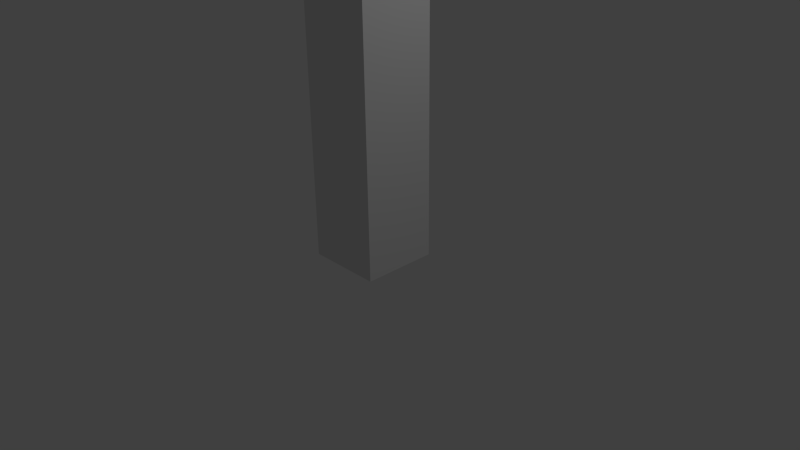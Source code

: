 # Source: untitled.blend  (saved by Blender 2.75.0; exported with 4.5.12 LTS)
import bpy
from mathutils import Matrix  # noqa: F401  (used for matrix-valued properties, if any)

bpy.ops.wm.read_factory_settings(use_empty=True)
scene = bpy.context.scene
scene.name = 'Scene'

# ---- collections
col_collection_1 = bpy.data.collections.new('Collection 1'); scene.collection.children.link(col_collection_1)

# ---- materials (node trees are filled in below, after node groups)
mat_material = bpy.data.materials.new('Material')
mat_material.alpha_threshold = 0.0
mat_material.use_transparent_shadow = False
mat_material.roughness = 0.5
mat_material.line_color = (0.0, 0.0, 0.0, 1.0)

# ---- material node trees

# ---- world
world_world = bpy.data.worlds.new('World'); scene.world = world_world
world_world.color = (0.05088, 0.05088, 0.05088)
world_world.use_sun_shadow = False
world_world.sun_shadow_jitter_overblur = 0.0
world_world.cycles.sampling_method = 'MANUAL'
world_world.cycles.sample_map_resolution = 256

# ---- cameras
cam_camera = bpy.data.cameras.new('Camera')
cam_camera.clip_end = 100.0
cam_camera.lens = 35.0
cam_camera.sensor_width = 32.0
cam_camera.sensor_height = 18.0
cam_camera.ortho_scale = 7.314
cam_camera.dof.focus_distance = 0.0
cam_camera.dof.aperture_fstop = 128.0

# ---- lights
light_lamp = bpy.data.lights.new('Lamp', 'POINT')
light_lamp.transmission_factor = 0.0
light_lamp.cutoff_distance = 30.0
light_lamp.energy = 100.0
light_lamp.shadow_buffer_clip_start = 1.001
light_lamp.shadow_soft_size = 0.1
light_lamp.shadow_maximum_resolution = 0.006
light_lamp.use_absolute_resolution = True
light_lamp.cycles.use_multiple_importance_sampling = False

# ---- meshes
me_cube = bpy.data.meshes.new('Cube')
me_cube.from_pydata([(-0.5, -0.5, 3.0), (-0.5, -0.5, 2.0), (-0.5, -0.5, 1.0), (-0.5, -0.5, 0.0), (-0.5, -0.5, 6.0), (-0.5, -0.5, 5.0), (-0.5, -0.5, 4.0), (-0.5, 0.5, 1.0), (-0.5, -0.5, 9.0), (-0.5, -0.5, 8.0), (-0.5, -0.5, 7.0), (-0.5, 0.5, 2.0), (-0.5, -0.5, 10.0), (-0.5, 0.5, 3.0), (-0.5, 0.5, 0.0), (-0.5, 0.5, 6.0), (-0.5, 0.5, 5.0), (-0.5, 0.5, 4.0), (-0.5, 0.5, 9.0), (-0.5, 0.5, 8.0), (-0.5, 0.5, 7.0), (-0.5, 0.5, 10.0), (0.5, -0.5, 3.0), (0.5, -0.5, 2.0), (0.5, -0.5, 1.0), (0.5, -0.5, 0.0), (0.5, -0.5, 6.0), (0.5, -0.5, 5.0), (0.5, -0.5, 4.0), (0.5, 0.5, 1.0), (0.5, -0.5, 9.0), (0.5, -0.5, 8.0), (0.5, -0.5, 7.0), (0.5, 0.5, 2.0), (0.5, -0.5, 10.0), (0.5, 0.5, 3.0), (0.5, 0.5, 0.0), (0.5, 0.5, 6.0), (0.5, 0.5, 5.0), (0.5, 0.5, 4.0), (0.5, 0.5, 9.0), (0.5, 0.5, 8.0), (0.5, 0.5, 7.0), (0.5, 0.5, 10.0)], [], [(9, 8, 18, 19), (5, 4, 15, 16), (0, 6, 17, 13), (1, 0, 13, 11), (10, 9, 19, 20), (6, 5, 16, 17), (2, 1, 11, 7), (8, 12, 21, 18), (4, 10, 20, 15), (3, 2, 7, 14), (31, 41, 40, 30), (27, 38, 37, 26), (22, 35, 39, 28), (23, 33, 35, 22), (32, 42, 41, 31), (28, 39, 38, 27), (24, 29, 33, 23), (30, 40, 43, 34), (26, 37, 42, 32), (25, 36, 29, 24), (3, 25, 24, 2), (19, 41, 42, 20), (0, 22, 28, 6), (5, 27, 26, 4), (21, 43, 40, 18), (11, 33, 29, 7), (6, 28, 27, 5), (17, 39, 35, 13), (7, 29, 36, 14), (4, 26, 32, 10), (15, 37, 38, 16), (9, 31, 30, 8), (16, 38, 39, 17), (12, 34, 43, 21), (10, 32, 31, 9), (1, 23, 22, 0), (20, 42, 37, 15), (14, 36, 25, 3), (8, 30, 34, 12), (2, 24, 23, 1), (18, 40, 41, 19), (13, 35, 33, 11)])
me_cube.materials.append(mat_material)
me_cube.use_remesh_preserve_volume = False
me_cube.use_remesh_preserve_attributes = False
me_cube.use_mirror_vertex_groups = False
me_cube.update()
arm_armature = bpy.data.armatures.new('Armature')  # bones are not reproduced

# ---- objects
ob_armature = bpy.data.objects.new('Armature', arm_armature)
ob_cube = bpy.data.objects.new('Cube', me_cube)
ob_lamp = bpy.data.objects.new('Lamp', light_lamp)
ob_camera = bpy.data.objects.new('Camera', cam_camera)

# ---- transforms, parenting, visibility, modifiers, constraints
ob_armature.location = (-0.008419, -0.01291, 8.959)
ob_armature.lineart.crease_threshold = 0.0
ob_cube.parent = ob_armature
ob_cube.matrix_parent_inverse = Matrix(((1.0, 0.0, 0.0, 0.008419), (0.0, 1.0, 0.0, 0.01291), (0.0, 0.0, 1.0, -8.959), (0.0, 0.0, 0.0, 1.0)))
ob_cube.location = (0.0, 0.0, 0.0)
ob_cube.lock_rotations_4d = False
ob_cube.empty_display_type = 'ARROWS'
ob_cube.lineart.crease_threshold = 0.0
_vg = ob_cube.vertex_groups.new(name='Bone')
for _i, _w in zip([8, 9, 12, 18, 19, 21, 30, 31, 34, 40, 41, 43], [0.9018, 0.08835, 0.9, 0.8984, 0.09129, 0.8988, 0.8996, 0.09028, 0.8992, 0.8963, 0.09314, 0.8981]): _vg.add([_i], _w, 'REPLACE')
_vg = ob_cube.vertex_groups.new(name='Bone.001')
for _i, _w in zip([8, 9, 10, 12, 18, 19, 20, 21, 30, 31, 32, 34, 40, 41, 42, 43], [0.0885, 0.8223, 0.08053, 0.09001, 0.09126, 0.8164, 0.08296, 0.09092, 0.09031, 0.8184, 0.08213, 0.09061, 0.09298, 0.8126, 0.08448, 0.0915]): _vg.add([_i], _w, 'REPLACE')
_vg = ob_cube.vertex_groups.new(name='Bone.002')
for _i, _w in zip([4, 9, 10, 15, 19, 20, 26, 31, 32, 37, 41, 42], [0.08045, 0.08053, 0.8215, 0.08287, 0.08296, 0.8155, 0.08204, 0.08213, 0.8176, 0.08439, 0.08448, 0.8118]): _vg.add([_i], _w, 'REPLACE')
_vg = ob_cube.vertex_groups.new(name='Bone.003')
for _i, _w in zip([4, 5, 10, 15, 16, 20, 26, 27, 32, 37, 38, 42], [0.8215, 0.08045, 0.08045, 0.8155, 0.08287, 0.08287, 0.8176, 0.08204, 0.08204, 0.8118, 0.08439, 0.08439]): _vg.add([_i], _w, 'REPLACE')
_vg = ob_cube.vertex_groups.new(name='Bone.004')
for _i, _w in zip([4, 5, 6, 15, 16, 17, 26, 27, 28, 37, 38, 39], [0.08045, 0.8215, 0.08045, 0.08287, 0.8155, 0.08287, 0.08204, 0.8176, 0.08204, 0.08439, 0.8118, 0.08439]): _vg.add([_i], _w, 'REPLACE')
_vg = ob_cube.vertex_groups.new(name='Bone.005')
for _i, _w in zip([0, 5, 6, 13, 16, 17, 22, 27, 28, 35, 38, 39], [0.08045, 0.08045, 0.8215, 0.08287, 0.08287, 0.8155, 0.08204, 0.08204, 0.8176, 0.08439, 0.08439, 0.8118]): _vg.add([_i], _w, 'REPLACE')
_vg = ob_cube.vertex_groups.new(name='Bone.006')
for _i, _w in zip([0, 1, 6, 11, 13, 17, 22, 23, 28, 33, 35, 39], [0.8215, 0.08045, 0.08045, 0.08288, 0.8155, 0.08287, 0.8176, 0.08205, 0.08204, 0.0844, 0.8118, 0.08439]): _vg.add([_i], _w, 'REPLACE')
_vg = ob_cube.vertex_groups.new(name='Bone.007')
for _i, _w in zip([0, 1, 2, 7, 11, 13, 22, 23, 24, 29, 33, 35], [0.08045, 0.8216, 0.08094, 0.08365, 0.8156, 0.08288, 0.08205, 0.8176, 0.08268, 0.08501, 0.8118, 0.0844]): _vg.add([_i], _w, 'REPLACE')
_vg = ob_cube.vertex_groups.new(name='Bone.008')
for _i, _w in zip([1, 2, 3, 7, 11, 14, 23, 24, 25, 29, 33, 36], [0.08096, 0.8265, 0.1274, 0.8232, 0.08362, 0.1628, 0.08267, 0.8239, 0.1468, 0.8178, 0.08503, 0.1406]): _vg.add([_i], _w, 'REPLACE')
_vg = ob_cube.vertex_groups.new(name='Bone.009')
for _i, _w in zip([2, 3, 7, 14, 24, 25, 29, 36], [0.08371, 0.8586, 0.08368, 0.8188, 0.08417, 0.8368, 0.08736, 0.8432]): _vg.add([_i], _w, 'REPLACE')
_m = ob_cube.modifiers.new('Armature', 'ARMATURE')
_m.object = ob_armature
ob_lamp.location = (4.076, 1.005, 5.904)
ob_lamp.rotation_euler = (0.6503, 0.05522, 1.866)
ob_lamp.lock_rotations_4d = False
ob_lamp.empty_display_type = 'ARROWS'
ob_lamp.color = (0.0, 0.0, 0.0, 0.0)
ob_lamp.lineart.crease_threshold = 0.0
ob_camera.location = (7.481, -6.508, 5.344)
ob_camera.rotation_euler = (1.109, 0.01082, 0.8149)
ob_camera.lock_rotations_4d = False
ob_camera.empty_display_type = 'ARROWS'
ob_camera.color = (0.0, 0.0, 0.0, 0.0)
ob_camera.display_type = 'WIRE'
ob_camera.lineart.crease_threshold = 0.0

# ---- collection membership
col_collection_1.objects.link(ob_armature)
col_collection_1.objects.link(ob_cube)
col_collection_1.objects.link(ob_lamp)
col_collection_1.objects.link(ob_camera)

# ---- scene / render settings (as saved in the file)
scene.camera = ob_camera
scene.frame_start = 1; scene.frame_end = 250; scene.frame_set(1)
scene.render.engine = 'BLENDER_EEVEE_NEXT'
scene.render.resolution_percentage = 50
scene.render.dither_intensity = 0.0
scene.cycles.use_denoising = False
scene.cycles.samples = 10
scene.cycles.sampling_pattern = 'TABULATED_SOBOL'
scene.cycles.light_sampling_threshold = 0.0
scene.cycles.use_adaptive_sampling = False
scene.cycles.use_light_tree = False
scene.cycles.blur_glossy = 0.0
scene.cycles.pixel_filter_type = 'GAUSSIAN'
scene.cycles.sample_clamp_indirect = 0.0
scene.view_settings.view_transform = 'Standard'
bpy.context.view_layer.update()

